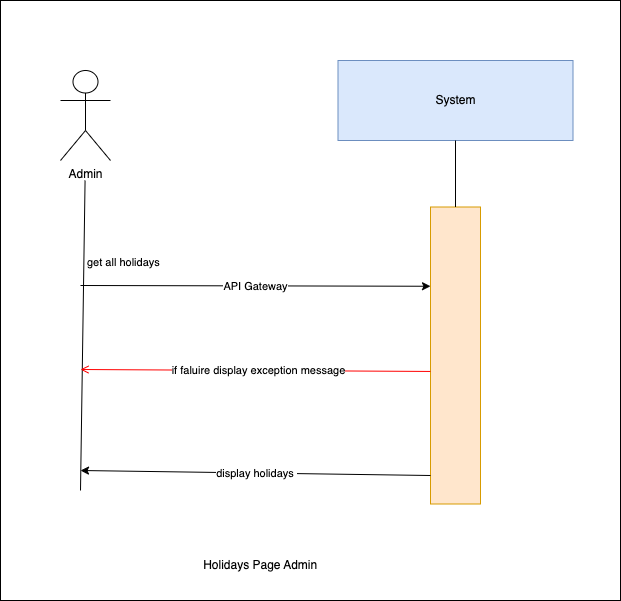

The diagram above was exported from draw.io. Its source (the exported page's mxGraphModel, read from the mxfile embedded in the PNG):
<mxGraphModel dx="1030" dy="500" grid="1" gridSize="10" guides="1" tooltips="1" connect="1" arrows="1" fold="1" page="1" pageScale="1" pageWidth="850" pageHeight="1100" background="#ffffff" math="0" shadow="0">
  <root>
    <mxCell id="0" />
    <mxCell id="1" parent="0" />
    <mxCell id="9" value="" style="whiteSpace=wrap;html=1;" parent="1" vertex="1">
      <mxGeometry x="150" y="230" width="620" height="600" as="geometry" />
    </mxCell>
    <mxCell id="0XNInrx-Nnn9Z4QuyvJh-1" value="System" style="rounded=0;whiteSpace=wrap;html=1;fillColor=#dae8fc;strokeColor=#6c8ebf;" parent="1" vertex="1">
      <mxGeometry x="487.5" y="290" width="235" height="80" as="geometry" />
    </mxCell>
    <mxCell id="0XNInrx-Nnn9Z4QuyvJh-2" value="" style="rounded=0;whiteSpace=wrap;html=1;fillColor=#ffe6cc;strokeColor=#d79b00;" parent="1" vertex="1">
      <mxGeometry x="580" y="436.5" width="50" height="297" as="geometry" />
    </mxCell>
    <mxCell id="0XNInrx-Nnn9Z4QuyvJh-3" value="" style="endArrow=none;html=1;rounded=0;entryX=0.5;entryY=1;entryDx=0;entryDy=0;exitX=0.5;exitY=0;exitDx=0;exitDy=0;" parent="1" source="0XNInrx-Nnn9Z4QuyvJh-2" target="0XNInrx-Nnn9Z4QuyvJh-1" edge="1">
      <mxGeometry width="50" height="50" relative="1" as="geometry">
        <mxPoint x="439" y="780" as="sourcePoint" />
        <mxPoint x="489" y="730" as="targetPoint" />
      </mxGeometry>
    </mxCell>
    <mxCell id="0XNInrx-Nnn9Z4QuyvJh-4" value="" style="endArrow=classic;html=1;rounded=0;entryX=0;entryY=0.25;entryDx=0;entryDy=0;" parent="1" edge="1">
      <mxGeometry relative="1" as="geometry">
        <mxPoint x="230" y="515" as="sourcePoint" />
        <mxPoint x="580" y="515.75" as="targetPoint" />
        <Array as="points" />
      </mxGeometry>
    </mxCell>
    <mxCell id="0XNInrx-Nnn9Z4QuyvJh-5" value="API Gateway" style="edgeLabel;resizable=0;html=1;;align=center;verticalAlign=middle;" parent="0XNInrx-Nnn9Z4QuyvJh-4" connectable="0" vertex="1">
      <mxGeometry relative="1" as="geometry" />
    </mxCell>
    <mxCell id="0XNInrx-Nnn9Z4QuyvJh-6" value="" style="endArrow=none;html=1;rounded=0;entryX=0.462;entryY=1;entryDx=0;entryDy=0;entryPerimeter=0;" parent="1" edge="1">
      <mxGeometry width="50" height="50" relative="1" as="geometry">
        <mxPoint x="230" y="720" as="sourcePoint" />
        <mxPoint x="234.57000000000016" y="410" as="targetPoint" />
      </mxGeometry>
    </mxCell>
    <mxCell id="0XNInrx-Nnn9Z4QuyvJh-7" value="Admin" style="shape=umlActor;verticalLabelPosition=bottom;verticalAlign=top;html=1;outlineConnect=0;" parent="1" vertex="1">
      <mxGeometry x="210" y="300" width="50" height="90" as="geometry" />
    </mxCell>
    <mxCell id="0XNInrx-Nnn9Z4QuyvJh-8" value="&amp;nbsp;Holidays Page Admin" style="text;html=1;align=center;verticalAlign=middle;resizable=0;points=[];autosize=1;strokeColor=none;fillColor=none;" parent="1" vertex="1">
      <mxGeometry x="337.5" y="780" width="140" height="30" as="geometry" />
    </mxCell>
    <mxCell id="0XNInrx-Nnn9Z4QuyvJh-9" value="" style="endArrow=classic;html=1;rounded=0;" parent="1" edge="1">
      <mxGeometry relative="1" as="geometry">
        <mxPoint x="580" y="705" as="sourcePoint" />
        <mxPoint x="230" y="700" as="targetPoint" />
        <Array as="points" />
      </mxGeometry>
    </mxCell>
    <mxCell id="0XNInrx-Nnn9Z4QuyvJh-10" value="display holidays&amp;nbsp;" style="edgeLabel;resizable=0;html=1;;align=center;verticalAlign=middle;" parent="0XNInrx-Nnn9Z4QuyvJh-9" connectable="0" vertex="1">
      <mxGeometry relative="1" as="geometry" />
    </mxCell>
    <mxCell id="4" value="get all holidays&amp;nbsp;" style="edgeLabel;resizable=0;html=1;;align=left;verticalAlign=bottom;" parent="1" connectable="0" vertex="1">
      <mxGeometry x="235" y="500" as="geometry" />
    </mxCell>
    <mxCell id="7" value="" style="endArrow=open;strokeColor=#FF0000;endFill=1;rounded=0;exitX=0;exitY=0.382;exitDx=0;exitDy=0;exitPerimeter=0;" parent="1" edge="1">
      <mxGeometry relative="1" as="geometry">
        <mxPoint x="580" y="600.954" as="sourcePoint" />
        <mxPoint x="230" y="599" as="targetPoint" />
        <Array as="points" />
      </mxGeometry>
    </mxCell>
    <mxCell id="8" value="if faluire display&amp;nbsp;exception message" style="edgeLabel;html=1;align=center;verticalAlign=middle;resizable=0;points=[];" parent="7" vertex="1" connectable="0">
      <mxGeometry x="-0.0067" relative="1" as="geometry">
        <mxPoint x="1" as="offset" />
      </mxGeometry>
    </mxCell>
  </root>
</mxGraphModel>